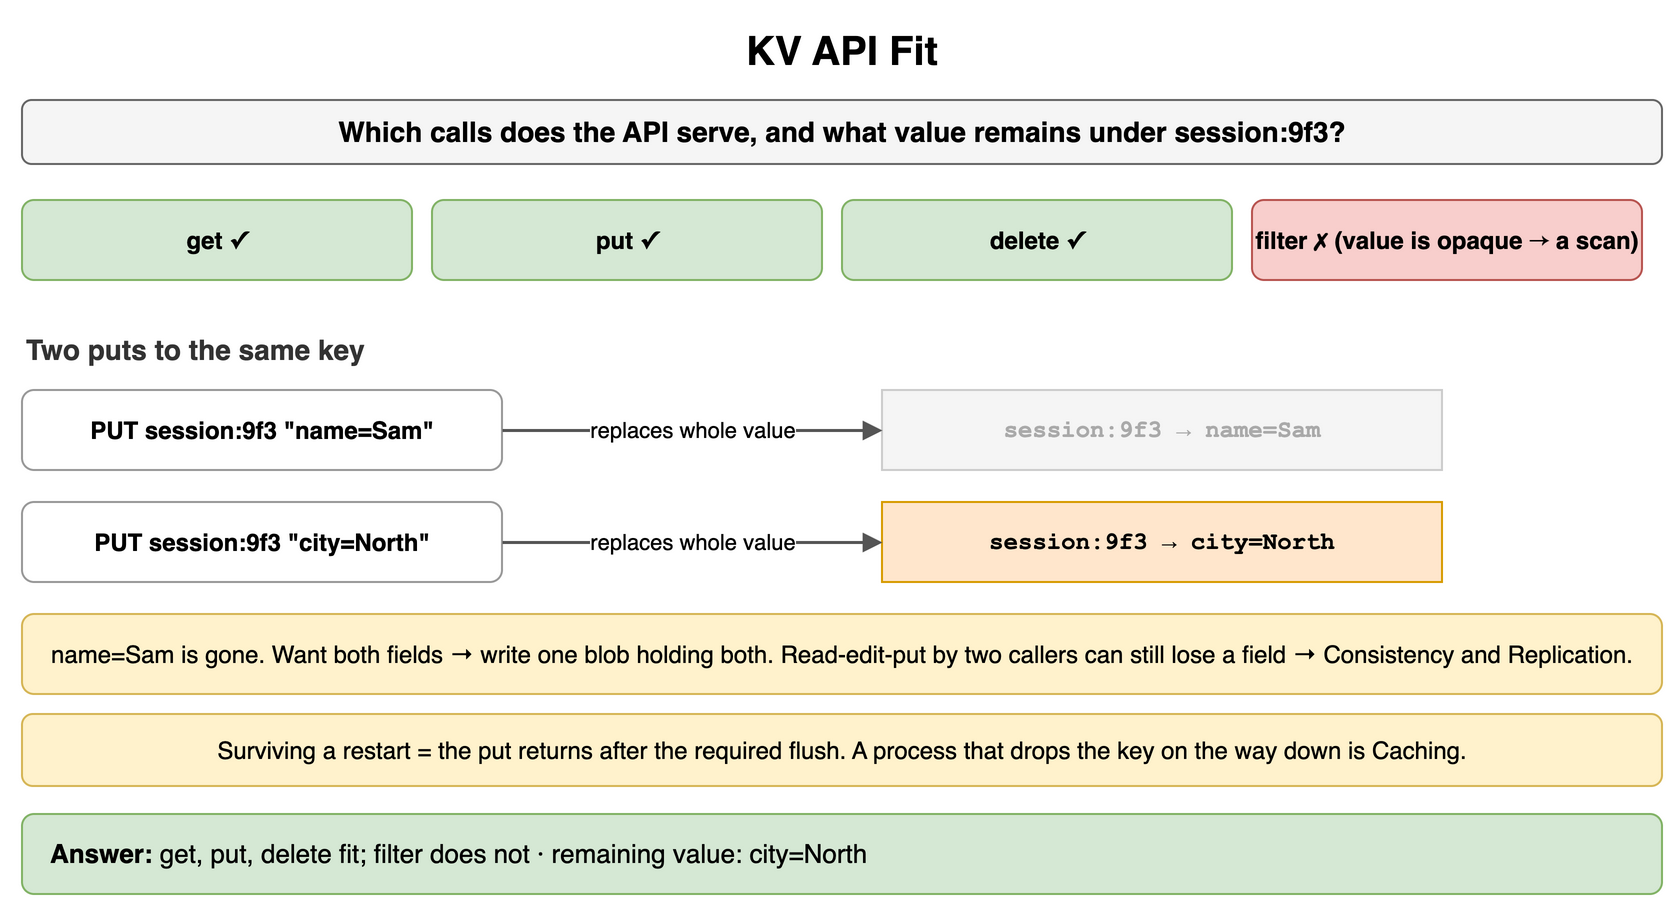

The diagram above was exported from draw.io. Its source (the exported page's mxGraphModel, read from the mxfile embedded in the PNG):
<mxGraphModel dx="900" dy="457" grid="1" gridSize="10" guides="1" tooltips="1" connect="1" arrows="1" fold="1" page="1" pageScale="1" pageWidth="900" pageHeight="457" math="0" shadow="0">
  <root>
    <mxCell id="0" />
    <mxCell id="1" parent="0" />
    <mxCell id="c1" value="KV API Fit" style="text;html=1;align=center;verticalAlign=middle;whiteSpace=wrap;fontSize=20;fontStyle=1;" vertex="1" parent="1">
      <mxGeometry x="40" y="10" width="820" height="30" as="geometry" />
    </mxCell>
    <mxCell id="c2" value="Which calls does the API serve, and what value remains under session:9f3?" style="rounded=1;whiteSpace=wrap;html=1;fillColor=#f5f5f5;strokeColor=#666666;fontStyle=1;fontSize=14;" vertex="1" parent="1">
      <mxGeometry x="40" y="50" width="820" height="32" as="geometry" />
    </mxCell>
    <mxCell id="c3" value="get ✓" style="rounded=1;whiteSpace=wrap;html=1;fillColor=#d5e8d4;strokeColor=#82b366;fontSize=12;align=center;fontStyle=1;" vertex="1" parent="1">
      <mxGeometry x="40" y="100" width="195" height="40" as="geometry" />
    </mxCell>
    <mxCell id="c4" value="put ✓" style="rounded=1;whiteSpace=wrap;html=1;fillColor=#d5e8d4;strokeColor=#82b366;fontSize=12;align=center;fontStyle=1;" vertex="1" parent="1">
      <mxGeometry x="245" y="100" width="195" height="40" as="geometry" />
    </mxCell>
    <mxCell id="c5" value="delete ✓" style="rounded=1;whiteSpace=wrap;html=1;fillColor=#d5e8d4;strokeColor=#82b366;fontSize=12;align=center;fontStyle=1;" vertex="1" parent="1">
      <mxGeometry x="450" y="100" width="195" height="40" as="geometry" />
    </mxCell>
    <mxCell id="c6" value="filter ✗ (value is opaque → a scan)" style="rounded=1;whiteSpace=wrap;html=1;fillColor=#f8cecc;strokeColor=#b85450;fontSize=12;align=center;fontStyle=1;" vertex="1" parent="1">
      <mxGeometry x="655" y="100" width="195" height="40" as="geometry" />
    </mxCell>
    <mxCell id="c7" value="Two puts to the same key" style="text;html=1;whiteSpace=wrap;fontSize=11;align=left;verticalAlign=middle;fontSize=14;fontColor=#333333;fontStyle=1;" vertex="1" parent="1">
      <mxGeometry x="40" y="165" width="400" height="20" as="geometry" />
    </mxCell>
    <mxCell id="c8" value="PUT session:9f3 &quot;name=Sam&quot;" style="rounded=1;whiteSpace=wrap;html=1;fillColor=#ffffff;strokeColor=#999999;fontSize=12;align=center;fontStyle=1;" vertex="1" parent="1">
      <mxGeometry x="40" y="195" width="240" height="40" as="geometry" />
    </mxCell>
    <mxCell id="c9" value="session:9f3 → name=Sam" style="rounded=0;whiteSpace=wrap;html=1;fontFamily=Courier New;fontStyle=1;fontSize=13;fillColor=#f5f5f5;strokeColor=#cccccc;fontSize=12;fontColor=#aaaaaa;" vertex="1" parent="1">
      <mxGeometry x="470" y="195" width="280" height="40" as="geometry" />
    </mxCell>
    <mxCell id="c10" value="replaces whole value" style="endArrow=block;endSize=6;html=1;strokeWidth=1.5;strokeColor=#555555;fontSize=11;labelBackgroundColor=#ffffff;" edge="1" parent="1" source="c8" target="c9">
      <mxGeometry relative="1" as="geometry" />
    </mxCell>
    <mxCell id="c11" value="PUT session:9f3 &quot;city=North&quot;" style="rounded=1;whiteSpace=wrap;html=1;fillColor=#ffffff;strokeColor=#999999;fontSize=12;align=center;fontStyle=1;" vertex="1" parent="1">
      <mxGeometry x="40" y="251" width="240" height="40" as="geometry" />
    </mxCell>
    <mxCell id="c12" value="session:9f3 → city=North" style="rounded=0;whiteSpace=wrap;html=1;fontFamily=Courier New;fontStyle=1;fontSize=13;fillColor=#ffe6cc;strokeColor=#d79b00;fontSize=12;" vertex="1" parent="1">
      <mxGeometry x="470" y="251" width="280" height="40" as="geometry" />
    </mxCell>
    <mxCell id="c13" value="replaces whole value" style="endArrow=block;endSize=6;html=1;strokeWidth=1.5;strokeColor=#555555;fontSize=11;labelBackgroundColor=#ffffff;" edge="1" parent="1" source="c11" target="c12">
      <mxGeometry relative="1" as="geometry" />
    </mxCell>
    <mxCell id="c14" value="name=Sam is gone. Want both fields → write one blob holding both. Read-edit-put by two callers can still lose a field → Consistency and Replication." style="rounded=1;whiteSpace=wrap;html=1;fillColor=#fff2cc;strokeColor=#d6b656;fontSize=12;align=center;" vertex="1" parent="1">
      <mxGeometry x="40" y="307" width="820" height="40" as="geometry" />
    </mxCell>
    <mxCell id="c15" value="Surviving a restart = the put returns after the required flush. A process that drops the key on the way down is Caching." style="rounded=1;whiteSpace=wrap;html=1;fillColor=#fff2cc;strokeColor=#d6b656;fontSize=12;align=center;" vertex="1" parent="1">
      <mxGeometry x="40" y="357" width="820" height="36" as="geometry" />
    </mxCell>
    <mxCell id="c16" value="&lt;b&gt;Answer:&lt;/b&gt; get, put, delete fit; filter does not · remaining value: city=North" style="rounded=1;whiteSpace=wrap;html=1;fillColor=#d5e8d4;strokeColor=#82b366;fontSize=13;align=left;spacingLeft=12;" vertex="1" parent="1">
      <mxGeometry x="40" y="407" width="820" height="40" as="geometry" />
    </mxCell>
  </root>
</mxGraphModel>